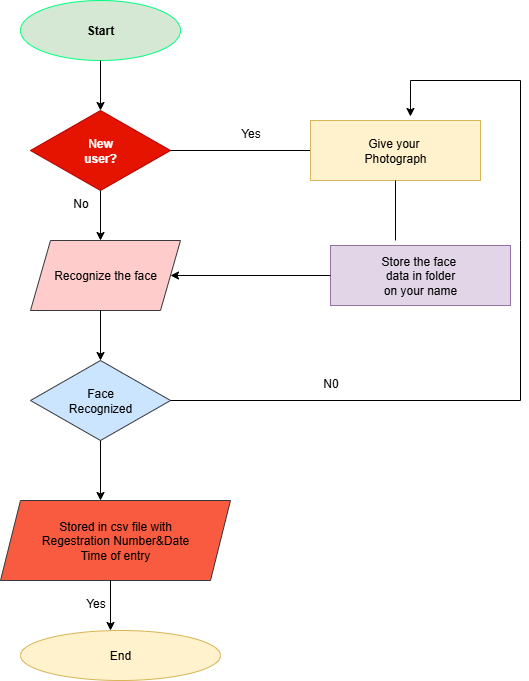

The diagram above was exported from draw.io. Its source (the exported page's mxGraphModel, read from the mxfile embedded in the PNG):
<mxGraphModel dx="872" dy="473" grid="1" gridSize="10" guides="1" tooltips="1" connect="1" arrows="1" fold="1" page="1" pageScale="1" pageWidth="850" pageHeight="1100" math="0" shadow="0">
  <root>
    <mxCell id="0" />
    <mxCell id="1" parent="0" />
    <mxCell id="8y5FPfHmpEgn3eTKDzrP-1" value="&lt;b&gt;Start&lt;/b&gt;" style="ellipse;whiteSpace=wrap;html=1;fillColor=#d5e8d4;strokeColor=light-dark(#00FF80,#446E2C);" vertex="1" parent="1">
      <mxGeometry x="330" y="10" width="160" height="60" as="geometry" />
    </mxCell>
    <mxCell id="8y5FPfHmpEgn3eTKDzrP-2" value="" style="endArrow=classic;html=1;rounded=0;exitX=0.5;exitY=1;exitDx=0;exitDy=0;" edge="1" parent="1" source="8y5FPfHmpEgn3eTKDzrP-1">
      <mxGeometry width="50" height="50" relative="1" as="geometry">
        <mxPoint x="410" y="110" as="sourcePoint" />
        <mxPoint x="410" y="120" as="targetPoint" />
      </mxGeometry>
    </mxCell>
    <mxCell id="8y5FPfHmpEgn3eTKDzrP-3" value="&lt;font style=&quot;color: rgb(255, 255, 255);&quot;&gt;N&lt;b style=&quot;&quot;&gt;ew&lt;/b&gt;&lt;/font&gt;&lt;div&gt;&lt;font style=&quot;color: rgb(255, 255, 255);&quot;&gt;&lt;b style=&quot;&quot;&gt;&lt;font style=&quot;color: rgb(255, 255, 255);&quot;&gt;&lt;font style=&quot;color: rgb(255, 255, 255);&quot;&gt;user&lt;/font&gt;?&lt;/font&gt;&lt;/b&gt;&lt;/font&gt;&lt;/div&gt;" style="rhombus;whiteSpace=wrap;html=1;strokeColor=#B20000;fillColor=#e51400;fontColor=#ffffff;" vertex="1" parent="1">
      <mxGeometry x="340" y="120" width="140" height="80" as="geometry" />
    </mxCell>
    <mxCell id="8y5FPfHmpEgn3eTKDzrP-4" value="" style="endArrow=classic;html=1;rounded=0;exitX=0.5;exitY=1;exitDx=0;exitDy=0;" edge="1" parent="1" source="8y5FPfHmpEgn3eTKDzrP-3">
      <mxGeometry width="50" height="50" relative="1" as="geometry">
        <mxPoint x="410" y="210" as="sourcePoint" />
        <mxPoint x="410" y="250" as="targetPoint" />
      </mxGeometry>
    </mxCell>
    <mxCell id="8y5FPfHmpEgn3eTKDzrP-5" value="Recognize the face" style="shape=parallelogram;perimeter=parallelogramPerimeter;whiteSpace=wrap;html=1;fixedSize=1;fillColor=#ffcccc;strokeColor=#36393d;" vertex="1" parent="1">
      <mxGeometry x="340" y="250" width="150" height="70" as="geometry" />
    </mxCell>
    <mxCell id="8y5FPfHmpEgn3eTKDzrP-6" value="" style="endArrow=classic;html=1;rounded=0;exitX=0.5;exitY=1;exitDx=0;exitDy=0;" edge="1" parent="1">
      <mxGeometry width="50" height="50" relative="1" as="geometry">
        <mxPoint x="410" y="320" as="sourcePoint" />
        <mxPoint x="410" y="370" as="targetPoint" />
      </mxGeometry>
    </mxCell>
    <mxCell id="8y5FPfHmpEgn3eTKDzrP-7" value="Face&lt;div&gt;Recognized&lt;/div&gt;" style="rhombus;whiteSpace=wrap;html=1;fillColor=#cce5ff;strokeColor=#36393d;" vertex="1" parent="1">
      <mxGeometry x="340" y="370" width="140" height="80" as="geometry" />
    </mxCell>
    <mxCell id="8y5FPfHmpEgn3eTKDzrP-9" value="" style="endArrow=classic;html=1;rounded=0;exitX=0.5;exitY=1;exitDx=0;exitDy=0;" edge="1" parent="1" source="8y5FPfHmpEgn3eTKDzrP-7">
      <mxGeometry width="50" height="50" relative="1" as="geometry">
        <mxPoint x="410" y="460" as="sourcePoint" />
        <mxPoint x="410" y="510" as="targetPoint" />
      </mxGeometry>
    </mxCell>
    <mxCell id="8y5FPfHmpEgn3eTKDzrP-10" value="Stored in csv file with&lt;div&gt;Regestration Number&amp;amp;Date&lt;/div&gt;&lt;div&gt;Time of entry&lt;/div&gt;" style="shape=parallelogram;perimeter=parallelogramPerimeter;whiteSpace=wrap;html=1;fixedSize=1;fillColor=light-dark(#f85b3f, #5e3206);strokeColor=#36393d;" vertex="1" parent="1">
      <mxGeometry x="310" y="510" width="230" height="80" as="geometry" />
    </mxCell>
    <mxCell id="8y5FPfHmpEgn3eTKDzrP-11" value="" style="endArrow=classic;html=1;rounded=0;exitX=0.5;exitY=1;exitDx=0;exitDy=0;" edge="1" parent="1">
      <mxGeometry width="50" height="50" relative="1" as="geometry">
        <mxPoint x="420" y="590" as="sourcePoint" />
        <mxPoint x="420" y="640" as="targetPoint" />
      </mxGeometry>
    </mxCell>
    <mxCell id="8y5FPfHmpEgn3eTKDzrP-12" value="End" style="ellipse;whiteSpace=wrap;html=1;fillColor=#fff2cc;strokeColor=#d6b656;" vertex="1" parent="1">
      <mxGeometry x="330" y="640" width="200" height="50" as="geometry" />
    </mxCell>
    <mxCell id="8y5FPfHmpEgn3eTKDzrP-13" value="" style="endArrow=none;html=1;rounded=0;entryX=0;entryY=0.5;entryDx=0;entryDy=0;" edge="1" parent="1" source="8y5FPfHmpEgn3eTKDzrP-3" target="8y5FPfHmpEgn3eTKDzrP-14">
      <mxGeometry width="50" height="50" relative="1" as="geometry">
        <mxPoint x="400" y="370" as="sourcePoint" />
        <mxPoint x="600" y="160" as="targetPoint" />
      </mxGeometry>
    </mxCell>
    <mxCell id="8y5FPfHmpEgn3eTKDzrP-14" value="Give your&amp;nbsp;&lt;div&gt;Photograph&lt;/div&gt;" style="rounded=0;whiteSpace=wrap;html=1;fillColor=#fff2cc;strokeColor=#d6b656;" vertex="1" parent="1">
      <mxGeometry x="620" y="130" width="170" height="60" as="geometry" />
    </mxCell>
    <mxCell id="8y5FPfHmpEgn3eTKDzrP-15" value="" style="endArrow=none;html=1;rounded=0;exitX=0.5;exitY=1;exitDx=0;exitDy=0;" edge="1" parent="1" source="8y5FPfHmpEgn3eTKDzrP-14">
      <mxGeometry width="50" height="50" relative="1" as="geometry">
        <mxPoint x="640" y="200" as="sourcePoint" />
        <mxPoint x="705" y="250" as="targetPoint" />
      </mxGeometry>
    </mxCell>
    <mxCell id="8y5FPfHmpEgn3eTKDzrP-16" value="Store the face&amp;nbsp;&lt;div&gt;data in folder&lt;/div&gt;&lt;div&gt;on your name&lt;/div&gt;" style="rounded=0;whiteSpace=wrap;html=1;fillColor=#e1d5e7;strokeColor=#9673a6;" vertex="1" parent="1">
      <mxGeometry x="640" y="255" width="180" height="60" as="geometry" />
    </mxCell>
    <mxCell id="8y5FPfHmpEgn3eTKDzrP-17" value="" style="endArrow=classic;html=1;rounded=0;exitX=0;exitY=0.5;exitDx=0;exitDy=0;" edge="1" parent="1" source="8y5FPfHmpEgn3eTKDzrP-16" target="8y5FPfHmpEgn3eTKDzrP-5">
      <mxGeometry width="50" height="50" relative="1" as="geometry">
        <mxPoint x="400" y="370" as="sourcePoint" />
        <mxPoint x="450" y="320" as="targetPoint" />
      </mxGeometry>
    </mxCell>
    <mxCell id="8y5FPfHmpEgn3eTKDzrP-18" value="" style="endArrow=classic;html=1;rounded=0;exitX=1;exitY=0.5;exitDx=0;exitDy=0;entryX=0.588;entryY=-0.067;entryDx=0;entryDy=0;entryPerimeter=0;" edge="1" parent="1" source="8y5FPfHmpEgn3eTKDzrP-7" target="8y5FPfHmpEgn3eTKDzrP-14">
      <mxGeometry width="50" height="50" relative="1" as="geometry">
        <mxPoint x="400" y="450" as="sourcePoint" />
        <mxPoint x="720" y="120" as="targetPoint" />
        <Array as="points">
          <mxPoint x="830" y="410" />
          <mxPoint x="830" y="250" />
          <mxPoint x="830" y="90" />
          <mxPoint x="720" y="90" />
        </Array>
      </mxGeometry>
    </mxCell>
    <mxCell id="8y5FPfHmpEgn3eTKDzrP-19" value="Yes" style="text;html=1;align=center;verticalAlign=middle;resizable=0;points=[];autosize=1;strokeColor=none;fillColor=none;" vertex="1" parent="1">
      <mxGeometry x="385" y="598" width="40" height="30" as="geometry" />
    </mxCell>
    <mxCell id="8y5FPfHmpEgn3eTKDzrP-20" value="No" style="text;html=1;align=center;verticalAlign=middle;resizable=0;points=[];autosize=1;strokeColor=none;fillColor=none;" vertex="1" parent="1">
      <mxGeometry x="370" y="198" width="40" height="30" as="geometry" />
    </mxCell>
    <mxCell id="8y5FPfHmpEgn3eTKDzrP-21" value="N0" style="text;html=1;align=center;verticalAlign=middle;resizable=0;points=[];autosize=1;strokeColor=none;fillColor=none;" vertex="1" parent="1">
      <mxGeometry x="620" y="378" width="40" height="30" as="geometry" />
    </mxCell>
    <mxCell id="8y5FPfHmpEgn3eTKDzrP-22" value="Yes" style="text;html=1;align=center;verticalAlign=middle;resizable=0;points=[];autosize=1;strokeColor=none;fillColor=none;" vertex="1" parent="1">
      <mxGeometry x="540" y="128" width="40" height="30" as="geometry" />
    </mxCell>
  </root>
</mxGraphModel>